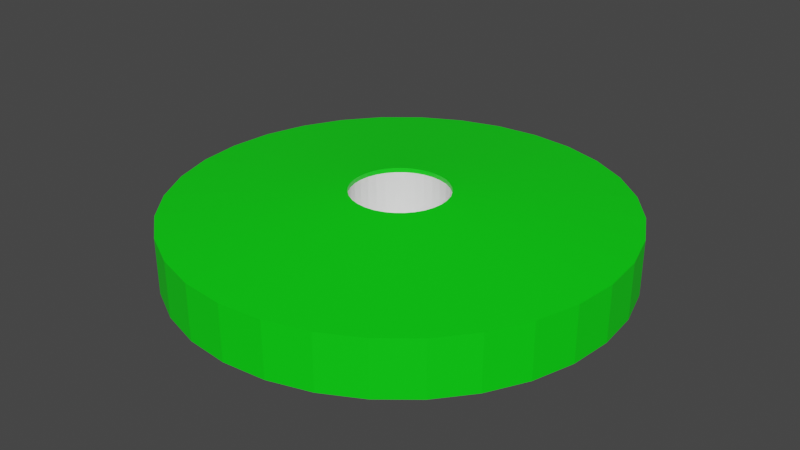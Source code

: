 # Source: green_1.blend  (saved by Blender 2.83.19; exported with 4.5.12 LTS)
import bpy
from mathutils import Matrix  # noqa: F401  (used for matrix-valued properties, if any)

bpy.ops.wm.read_factory_settings(use_empty=True)
scene = bpy.context.scene
scene.name = 'Scene'

# ---- collections
col_collection = bpy.data.collections.new('Collection'); scene.collection.children.link(col_collection)

# ---- materials (node trees are filled in below, after node groups)
mat_material = bpy.data.materials.new('Material')
mat_material.use_transparent_shadow = False
mat_material_001 = bpy.data.materials.new('Material.001')
mat_material_001.use_transparent_shadow = False

# ---- material node trees
mat_material.use_nodes = True; mat_material.node_tree.nodes.clear()
_N = mat_material.node_tree.nodes; _L = mat_material.node_tree.links
n0 = _N.new('ShaderNodeBsdfPrincipled'); n0.name = 'Principled BSDF'; n0.location = (10, 300)
n0.distribution = 'GGX'
n0.subsurface_method = 'BURLEY'
n0.inputs[0].default_value = (1.0, 1.0, 1.0, 1.0)
n0.inputs[3].default_value = 1.45
n0.inputs[27].default_value = (0.0, 0.0, 0.0, 1.0)
n0.inputs[28].default_value = 1.0
n1 = _N.new('ShaderNodeOutputMaterial'); n1.name = 'Material Output'; n1.location = (300, 300)
_L.new(n0.outputs[0], n1.inputs[0])
n1.is_active_output = True
mat_material_001.use_nodes = True; mat_material_001.node_tree.nodes.clear()
_N = mat_material_001.node_tree.nodes; _L = mat_material_001.node_tree.links
n0 = _N.new('ShaderNodeBsdfPrincipled'); n0.name = 'Principled BSDF'; n0.location = (10, 300)
n0.distribution = 'GGX'
n0.subsurface_method = 'BURLEY'
n0.inputs[0].default_value = (0.0, 0.8, 0.003347, 1.0)
n0.inputs[3].default_value = 1.45
n0.inputs[27].default_value = (0.0, 0.0, 0.0, 1.0)
n0.inputs[28].default_value = 1.0
n1 = _N.new('ShaderNodeOutputMaterial'); n1.name = 'Material Output'; n1.location = (300, 300)
_L.new(n0.outputs[0], n1.inputs[0])
n1.is_active_output = True

# ---- world
world_world = bpy.data.worlds.new('World'); scene.world = world_world
world_world.use_nodes = True; world_world.node_tree.nodes.clear()
_N = world_world.node_tree.nodes; _L = world_world.node_tree.links
n0 = _N.new('ShaderNodeOutputWorld'); n0.name = 'World Output'; n0.location = (300, 300)
n1 = _N.new('ShaderNodeBackground'); n1.name = 'Background'; n1.location = (10, 300)
n1.inputs[0].default_value = (0.05088, 0.05088, 0.05088, 1.0)
_L.new(n1.outputs[0], n0.inputs[0])
n0.is_active_output = True
world_world.color = (0.05088, 0.05088, 0.05088)
world_world.use_sun_shadow = False
world_world.sun_shadow_jitter_overblur = 0.0

# ---- meshes
me_cylinder_001 = bpy.data.meshes.new('Cylinder.001')
me_cylinder_001.from_pydata([(-5.983e-08, 2.117, -0.1721), (-5.983e-08, 2.117, 0.3555), (0.4131, 2.077, -0.1721), (0.4131, 2.077, 0.3555), (0.8103, 1.956, -0.1721), (0.8103, 1.956, 0.3555), (1.176, 1.76, -0.1721), (1.176, 1.76, 0.3555), (1.497, 1.497, -0.1721), (1.497, 1.497, 0.3555), (1.76, 1.176, -0.1721), (1.76, 1.176, 0.3555), (1.956, 0.8103, -0.1721), (1.956, 0.8103, 0.3555), (2.077, 0.4131, -0.1721), (2.077, 0.4131, 0.3555), (2.117, -1.96e-07, -0.1721), (2.117, -1.96e-07, 0.3555), (2.077, -0.4131, -0.1721), (2.077, -0.4131, 0.3555), (1.956, -0.8103, -0.1721), (1.956, -0.8103, 0.3555), (1.76, -1.176, -0.1721), (1.76, -1.176, 0.3555), (1.497, -1.497, -0.1721), (1.497, -1.497, 0.3555), (1.176, -1.76, -0.1721), (1.176, -1.76, 0.3555), (0.8103, -1.956, -0.1721), (0.8103, -1.956, 0.3555), (0.4131, -2.077, -0.1721), (0.4131, -2.077, 0.3555), (-7.497e-07, -2.117, -0.1721), (-7.497e-07, -2.117, 0.3555), (-0.4131, -2.077, -0.1721), (-0.4131, -2.077, 0.3555), (-0.8103, -1.956, -0.1721), (-0.8103, -1.956, 0.3555), (-1.176, -1.76, -0.1721), (-1.176, -1.76, 0.3555), (-1.497, -1.497, -0.1721), (-1.497, -1.497, 0.3555), (-1.76, -1.176, -0.1721), (-1.76, -1.176, 0.3555), (-1.956, -0.8102, -0.1721), (-1.956, -0.8102, 0.3555), (-2.077, -0.4131, -0.1721), (-2.077, -0.4131, 0.3555), (-2.117, 1.689e-06, -0.1721), (-2.117, 1.689e-06, 0.3555), (-2.077, 0.4131, -0.1721), (-2.077, 0.4131, 0.3555), (-1.956, 0.8103, -0.1721), (-1.956, 0.8103, 0.3555), (-1.76, 1.176, -0.1721), (-1.76, 1.176, 0.3555), (-1.497, 1.497, -0.1721), (-1.497, 1.497, 0.3555), (-1.176, 1.76, -0.1721), (-1.176, 1.76, 0.3555), (-0.8102, 1.956, -0.1721), (-0.8102, 1.956, 0.3555), (-0.4131, 2.077, -0.1721), (-0.4131, 2.077, 0.3555), (6.452e-08, 0.4566, 0.5192), (0.08909, 0.4479, 0.5192), (0.1747, 0.4219, 0.5192), (0.2537, 0.3797, 0.5192), (0.3229, 0.3229, 0.5192), (0.3797, 0.2537, 0.5192), (0.4219, 0.1747, 0.5192), (0.4479, 0.08909, 0.5192), (0.4566, 1.893e-07, 0.5192), (0.4479, -0.08909, 0.5192), (0.4219, -0.1747, 0.5192), (0.3797, -0.2537, 0.5192), (0.3229, -0.3229, 0.5192), (0.2537, -0.3797, 0.5192), (0.1747, -0.4219, 0.5192), (0.08909, -0.4479, 0.5192), (-8.427e-08, -0.4566, 0.5192), (-0.08909, -0.4479, 0.5192), (-0.1747, -0.4219, 0.5192), (-0.2537, -0.3797, 0.5192), (-0.3229, -0.3229, 0.5192), (-0.3797, -0.2537, 0.5192), (-0.4219, -0.1747, 0.5192), (-0.4479, -0.08909, 0.5192), (-0.4566, 5.958e-07, 0.5192), (-0.4479, 0.08909, 0.5192), (-0.4219, 0.1748, 0.5192), (-0.3797, 0.2537, 0.5192), (-0.3229, 0.3229, 0.5192), (-0.2537, 0.3797, 0.5192), (-0.1747, 0.4219, 0.5192), (-0.08909, 0.4479, 0.5192), (6.452e-08, 0.4566, -0.1394), (0.08909, 0.4479, -0.1394), (0.1747, 0.4219, -0.1394), (0.2537, 0.3797, -0.1394), (0.3229, 0.3229, -0.1394), (0.3797, 0.2537, -0.1394), (0.4219, 0.1747, -0.1394), (0.4479, 0.08909, -0.1394), (0.4566, 1.893e-07, -0.1394), (0.4479, -0.08909, -0.1394), (0.4219, -0.1747, -0.1394), (0.3797, -0.2537, -0.1394), (0.3229, -0.3229, -0.1394), (0.2537, -0.3797, -0.1394), (0.1747, -0.4219, -0.1394), (0.08909, -0.4479, -0.1394), (-8.427e-08, -0.4566, -0.1394), (-0.08909, -0.4479, -0.1394), (-0.1747, -0.4219, -0.1394), (-0.2537, -0.3797, -0.1394), (-0.3229, -0.3229, -0.1394), (-0.3797, -0.2537, -0.1394), (-0.4219, -0.1747, -0.1394), (-0.4479, -0.08909, -0.1394), (-0.4566, 5.958e-07, -0.1394), (-0.4479, 0.08909, -0.1394), (-0.4219, 0.1748, -0.1394), (-0.3797, 0.2537, -0.1394), (-0.3229, 0.3229, -0.1394), (-0.2537, 0.3797, -0.1394), (-0.1747, 0.4219, -0.1394), (-0.08909, 0.4479, -0.1394), (0.3797, 0.2537, 0.4765), (0.4219, 0.1747, 0.4765), (-0.2537, -0.3797, 0.4765), (-0.3229, -0.3229, 0.4765), (0.4479, 0.08909, 0.4765), (-0.3797, -0.2537, 0.4765), (0.4566, 1.893e-07, 0.4765), (-0.4219, -0.1747, 0.4765), (0.4479, -0.08909, 0.4765), (-0.4479, -0.08909, 0.4765), (0.4219, -0.1747, 0.4765), (-0.4566, 5.958e-07, 0.4765), (0.3797, -0.2537, 0.4765), (-0.4479, 0.08909, 0.4765), (0.3229, -0.3229, 0.4765), (-0.4219, 0.1748, 0.4765), (0.2537, -0.3797, 0.4765), (-0.3797, 0.2537, 0.4765), (0.1747, -0.4219, 0.4765), (6.452e-08, 0.4566, 0.4765), (0.08909, 0.4479, 0.4765), (-0.3229, 0.3229, 0.4765), (0.08909, -0.4479, 0.4765), (0.1747, 0.4219, 0.4765), (-0.2537, 0.3797, 0.4765), (-8.427e-08, -0.4566, 0.4765), (0.2537, 0.3797, 0.4765), (-0.1747, 0.4219, 0.4765), (-0.08909, -0.4479, 0.4765), (0.3229, 0.3229, 0.4765), (-0.08909, 0.4479, 0.4765), (-0.1747, -0.4219, 0.4765)], [], [(0, 1, 3, 2), (2, 3, 5, 4), (4, 5, 7, 6), (6, 7, 9, 8), (8, 9, 11, 10), (10, 11, 13, 12), (12, 13, 15, 14), (14, 15, 17, 16), (16, 17, 19, 18), (18, 19, 21, 20), (20, 21, 23, 22), (22, 23, 25, 24), (24, 25, 27, 26), (26, 27, 29, 28), (28, 29, 31, 30), (30, 31, 33, 32), (32, 33, 35, 34), (34, 35, 37, 36), (36, 37, 39, 38), (38, 39, 41, 40), (40, 41, 43, 42), (42, 43, 45, 44), (44, 45, 47, 46), (46, 47, 49, 48), (48, 49, 51, 50), (50, 51, 53, 52), (52, 53, 55, 54), (54, 55, 57, 56), (56, 57, 59, 58), (58, 59, 61, 60), (7, 5, 66, 67), (60, 61, 63, 62), (62, 63, 1, 0), (0, 2, 4, 6, 8, 10, 12, 14, 16, 18, 20, 22, 24, 26, 28, 30, 32, 34, 36, 38, 40, 42, 44, 46, 48, 50, 52, 54, 56, 58, 60, 62), (129, 128, 101, 102), (25, 23, 75, 76), (43, 41, 84, 85), (61, 59, 93, 94), (17, 15, 71, 72), (35, 33, 80, 81), (53, 51, 89, 90), (9, 7, 67, 68), (27, 25, 76, 77), (45, 43, 85, 86), (63, 61, 94, 95), (19, 17, 72, 73), (37, 35, 81, 82), (55, 53, 90, 91), (11, 9, 68, 69), (29, 27, 77, 78), (47, 45, 86, 87), (3, 1, 64, 65), (1, 63, 95, 64), (21, 19, 73, 74), (39, 37, 82, 83), (57, 55, 91, 92), (13, 11, 69, 70), (31, 29, 78, 79), (49, 47, 87, 88), (5, 3, 65, 66), (23, 21, 74, 75), (41, 39, 83, 84), (59, 57, 92, 93), (15, 13, 70, 71), (33, 31, 79, 80), (51, 49, 88, 89), (97, 96, 127, 126, 125, 124, 123, 122, 121, 120, 119, 118, 117, 116, 115, 114, 113, 112, 111, 110, 109, 108, 107, 106, 105, 104, 103, 102, 101, 100, 99, 98), (131, 130, 115, 116), (132, 129, 102, 103), (133, 131, 116, 117), (134, 132, 103, 104), (135, 133, 117, 118), (136, 134, 104, 105), (137, 135, 118, 119), (138, 136, 105, 106), (139, 137, 119, 120), (140, 138, 106, 107), (141, 139, 120, 121), (142, 140, 107, 108), (143, 141, 121, 122), (144, 142, 108, 109), (145, 143, 122, 123), (146, 144, 109, 110), (148, 147, 96, 97), (149, 145, 123, 124), (150, 146, 110, 111), (151, 148, 97, 98), (152, 149, 124, 125), (153, 150, 111, 112), (154, 151, 98, 99), (155, 152, 125, 126), (156, 153, 112, 113), (157, 154, 99, 100), (158, 155, 126, 127), (159, 156, 113, 114), (128, 157, 100, 101), (147, 158, 127, 96), (130, 159, 114, 115), (83, 82, 159, 130), (64, 95, 158, 147), (69, 68, 157, 128), (82, 81, 156, 159), (95, 94, 155, 158), (68, 67, 154, 157), (81, 80, 153, 156), (94, 93, 152, 155), (67, 66, 151, 154), (80, 79, 150, 153), (93, 92, 149, 152), (66, 65, 148, 151), (79, 78, 146, 150), (92, 91, 145, 149), (65, 64, 147, 148), (78, 77, 144, 146), (91, 90, 143, 145), (77, 76, 142, 144), (90, 89, 141, 143), (76, 75, 140, 142), (89, 88, 139, 141), (75, 74, 138, 140), (88, 87, 137, 139), (74, 73, 136, 138), (87, 86, 135, 137), (73, 72, 134, 136), (86, 85, 133, 135), (72, 71, 132, 134), (85, 84, 131, 133), (71, 70, 129, 132), (84, 83, 130, 131), (70, 69, 128, 129)])
me_cylinder_001.polygons.foreach_set('material_index', [1, 1, 1, 1, 1, 1, 1, 1, 1, 1, 1, 1, 1, 1, 1, 1, 1, 1, 1, 1, 1, 1, 1, 1, 1, 1, 1, 1, 1, 1, 1, 1, 1, 1, 0, 1, 1, 1, 1, 1, 1, 1, 1, 1, 1, 1, 1, 1, 1, 1, 1, 1, 1, 1, 1, 1, 1, 1, 1, 1, 1, 1, 1, 1, 1, 1, 0, 0, 0, 0, 0, 0, 0, 0, 0, 0, 0, 0, 0, 0, 0, 0, 0, 0, 0, 0, 0, 0, 0, 0, 0, 0, 0, 0, 0, 0, 0, 0, 1, 1, 1, 1, 1, 1, 1, 1, 1, 1, 1, 1, 1, 1, 1, 1, 1, 1, 1, 1, 1, 1, 1, 1, 1, 1, 1, 1, 1, 1, 1, 1])
_uv = me_cylinder_001.uv_layers.new(name='UVMap')
_uv.uv.foreach_set('vector', [0.3542, 0.9807, 0.3933, 0.8567, 0.4649, 0.8706, 0.4507, 0.9999, 0.4507, 0.9999, 0.4649, 0.8706, 0.5379, 0.8703, 0.5492, 0.9999, 0.5492, 0.9999, 0.5379, 0.8703, 0.6094, 0.8558, 0.6458, 0.9807, 0.6458, 0.9807, 0.6094, 0.8558, 0.6768, 0.8276, 0.7368, 0.943, 0.7368, 0.943, 0.6768, 0.8276, 0.7373, 0.7869, 0.8186, 0.8883, 0.8186, 0.8883, 0.7373, 0.7869, 0.7887, 0.7351, 0.8883, 0.8187, 0.8883, 0.8187, 0.7887, 0.7351, 0.829, 0.6742, 0.943, 0.7368, 0.943, 0.7368, 0.829, 0.6742, 0.8567, 0.6067, 0.9807, 0.6458, 0.9807, 0.6458, 0.8567, 0.6067, 0.8706, 0.535, 0.9999, 0.5492, 0.9999, 0.5492, 0.8706, 0.535, 0.8703, 0.462, 0.9999, 0.4507, 0.9999, 0.4507, 0.8703, 0.462, 0.8558, 0.3905, 0.9807, 0.3541, 0.9807, 0.3541, 0.8558, 0.3905, 0.8276, 0.3232, 0.943, 0.2632, 0.943, 0.2632, 0.8276, 0.3232, 0.7868, 0.2627, 0.8883, 0.1813, 0.8883, 0.1813, 0.7868, 0.2627, 0.735, 0.2113, 0.8186, 0.1117, 0.8186, 0.1117, 0.735, 0.2113, 0.6742, 0.1709, 0.7367, 0.05696, 0.7367, 0.05696, 0.6742, 0.1709, 0.6066, 0.1433, 0.6457, 0.01929, 0.6457, 0.01929, 0.6066, 0.1433, 0.535, 0.1293, 0.5492, 9.998e-05, 0.5492, 9.998e-05, 0.535, 0.1293, 0.462, 0.1296, 0.4507, 0.0001137, 0.4507, 0.0001137, 0.462, 0.1296, 0.3905, 0.1442, 0.3541, 0.01933, 0.3541, 0.01933, 0.3905, 0.1442, 0.3232, 0.1724, 0.2632, 0.05702, 0.2632, 0.05702, 0.3232, 0.1724, 0.2627, 0.2131, 0.1813, 0.1117, 0.1813, 0.1117, 0.2627, 0.2131, 0.2113, 0.265, 0.1117, 0.1814, 0.1117, 0.1814, 0.2113, 0.265, 0.171, 0.3258, 0.05698, 0.2632, 0.05698, 0.2632, 0.171, 0.3258, 0.1433, 0.3933, 0.0193, 0.3542, 0.0193, 0.3542, 0.1433, 0.3933, 0.1293, 0.465, 9.998e-05, 0.4508, 9.998e-05, 0.4508, 0.1293, 0.465, 0.1296, 0.5379, 0.0001037, 0.5492, 0.0001037, 0.5492, 0.1296, 0.5379, 0.1442, 0.6095, 0.01932, 0.6458, 0.01932, 0.6458, 0.1442, 0.6095, 0.1723, 0.6768, 0.057, 0.7368, 0.057, 0.7368, 0.1723, 0.6768, 0.2131, 0.7373, 0.1117, 0.8187, 0.1117, 0.8187, 0.2131, 0.7373, 0.2649, 0.7887, 0.1813, 0.8883, 0.6094, 0.8558, 0.5379, 0.8703, 0.5084, 0.5813, 0.5242, 0.5781, 0.1813, 0.8883, 0.2649, 0.7887, 0.3258, 0.829, 0.2632, 0.943, 0.2632, 0.943, 0.3258, 0.829, 0.3933, 0.8567, 0.3542, 0.9807, 0.8425, 0.06579, 0.8482, 0.05155, 0.8564, 0.03877, 0.867, 0.02791, 0.8795, 0.01937, 0.8934, 0.01351, 0.9083, 0.01056, 0.9236, 0.01064, 0.9387, 0.01333, 0.9528, 0.01893, 0.9655, 0.02723, 0.9762, 0.03793, 0.9848, 0.05051, 0.9907, 0.06454, 0.9936, 0.0795, 0.9935, 0.09486, 0.9909, 0.11, 0.9853, 0.1241, 0.977, 0.1369, 0.9663, 0.1477, 0.9538, 0.1563, 0.9399, 0.1622, 0.9249, 0.1652, 0.9097, 0.1651, 0.8946, 0.1624, 0.8805, 0.1568, 0.8678, 0.1485, 0.857, 0.1378, 0.8485, 0.1253, 0.8426, 0.1112, 0.8397, 0.09627, 0.8398, 0.08093, 0.5579, 0.5469, 0.5476, 0.5573, 0.5091, 0.5117, 0.5112, 0.5097, 0.8276, 0.3232, 0.8558, 0.3905, 0.5781, 0.4758, 0.5719, 0.461, 0.2627, 0.2131, 0.3232, 0.1724, 0.461, 0.4281, 0.4477, 0.4371, 0.2649, 0.7887, 0.2131, 0.7373, 0.437, 0.5522, 0.4484, 0.5635, 0.8567, 0.6067, 0.829, 0.6742, 0.5723, 0.5381, 0.5784, 0.5233, 0.535, 0.1293, 0.6066, 0.1433, 0.5233, 0.4216, 0.5075, 0.4185, 0.1296, 0.5379, 0.1293, 0.465, 0.4185, 0.4924, 0.4186, 0.5085, 0.6768, 0.8276, 0.6094, 0.8558, 0.5242, 0.5781, 0.5389, 0.5719, 0.7868, 0.2627, 0.8276, 0.3232, 0.5719, 0.461, 0.5629, 0.4477, 0.2113, 0.265, 0.2627, 0.2131, 0.4477, 0.4371, 0.4364, 0.4485, 0.3258, 0.829, 0.2649, 0.7887, 0.4484, 0.5635, 0.4618, 0.5723, 0.8706, 0.535, 0.8567, 0.6067, 0.5784, 0.5233, 0.5814, 0.5075, 0.462, 0.1296, 0.535, 0.1293, 0.5075, 0.4185, 0.4915, 0.4186, 0.1442, 0.6095, 0.1296, 0.5379, 0.4186, 0.5085, 0.4218, 0.5242, 0.7373, 0.7869, 0.6768, 0.8276, 0.5389, 0.5719, 0.5522, 0.5629, 0.735, 0.2113, 0.7868, 0.2627, 0.5629, 0.4477, 0.5515, 0.4365, 0.171, 0.3258, 0.2113, 0.265, 0.4364, 0.4485, 0.4276, 0.4618, 0.4649, 0.8706, 0.3933, 0.8567, 0.4767, 0.5784, 0.4924, 0.5814, 0.3933, 0.8567, 0.3258, 0.829, 0.4618, 0.5723, 0.4767, 0.5784, 0.8703, 0.462, 0.8706, 0.535, 0.5814, 0.5075, 0.5814, 0.4915, 0.3905, 0.1442, 0.462, 0.1296, 0.4915, 0.4186, 0.4758, 0.4219, 0.1723, 0.6768, 0.1442, 0.6095, 0.4218, 0.5242, 0.428, 0.539, 0.7887, 0.7351, 0.7373, 0.7869, 0.5522, 0.5629, 0.5635, 0.5515, 0.6742, 0.1709, 0.735, 0.2113, 0.5515, 0.4365, 0.5381, 0.4276, 0.1433, 0.3933, 0.171, 0.3258, 0.4276, 0.4618, 0.4215, 0.4767, 0.5379, 0.8703, 0.4649, 0.8706, 0.4924, 0.5814, 0.5084, 0.5813, 0.8558, 0.3905, 0.8703, 0.462, 0.5814, 0.4915, 0.5781, 0.4758, 0.3232, 0.1724, 0.3905, 0.1442, 0.4758, 0.4219, 0.461, 0.4281, 0.2131, 0.7373, 0.1723, 0.6768, 0.428, 0.539, 0.437, 0.5522, 0.829, 0.6742, 0.7887, 0.7351, 0.5635, 0.5515, 0.5723, 0.5381, 0.6066, 0.1433, 0.6742, 0.1709, 0.5381, 0.4276, 0.5233, 0.4216, 0.1293, 0.465, 0.1433, 0.3933, 0.4215, 0.4767, 0.4185, 0.4924, 0.4981, 0.5146, 0.4953, 0.514, 0.4926, 0.5129, 0.4902, 0.5112, 0.4882, 0.5091, 0.4867, 0.5067, 0.4857, 0.504, 0.4852, 0.5011, 0.4852, 0.4982, 0.4859, 0.4954, 0.487, 0.4927, 0.4887, 0.4903, 0.4908, 0.4883, 0.4933, 0.4868, 0.496, 0.4858, 0.4989, 0.4853, 0.5018, 0.4853, 0.5047, 0.4859, 0.5073, 0.4871, 0.5097, 0.4888, 0.5117, 0.4908, 0.5132, 0.4933, 0.5143, 0.496, 0.5147, 0.4989, 0.5147, 0.5018, 0.5141, 0.5047, 0.5129, 0.5073, 0.5112, 0.5097, 0.5091, 0.5117, 0.5067, 0.5132, 0.504, 0.5142, 0.5011, 0.5147, 0.4645, 0.4345, 0.4779, 0.4288, 0.496, 0.4858, 0.4933, 0.4868, 0.5659, 0.5347, 0.5579, 0.5469, 0.5112, 0.5097, 0.5129, 0.5073, 0.4523, 0.4427, 0.4645, 0.4345, 0.4933, 0.4868, 0.4908, 0.4883, 0.5714, 0.5212, 0.5659, 0.5347, 0.5129, 0.5073, 0.5141, 0.5047, 0.4421, 0.4531, 0.4523, 0.4427, 0.4908, 0.4883, 0.4887, 0.4903, 0.5742, 0.5068, 0.5714, 0.5212, 0.5141, 0.5047, 0.5147, 0.5018, 0.434, 0.4653, 0.4421, 0.4531, 0.4887, 0.4903, 0.487, 0.4927, 0.5741, 0.4922, 0.5742, 0.5068, 0.5147, 0.5018, 0.5147, 0.4989, 0.4285, 0.4788, 0.434, 0.4653, 0.487, 0.4927, 0.4859, 0.4954, 0.5712, 0.4779, 0.5741, 0.4922, 0.5147, 0.4989, 0.5143, 0.496, 0.4258, 0.4931, 0.4285, 0.4788, 0.4859, 0.4954, 0.4852, 0.4982, 0.5655, 0.4645, 0.5712, 0.4779, 0.5143, 0.496, 0.5132, 0.4933, 0.4258, 0.5077, 0.4258, 0.4931, 0.4852, 0.4982, 0.4852, 0.5011, 0.5573, 0.4524, 0.5655, 0.4645, 0.5132, 0.4933, 0.5117, 0.4908, 0.4288, 0.522, 0.4258, 0.5077, 0.4852, 0.5011, 0.4857, 0.504, 0.5469, 0.4421, 0.5573, 0.4524, 0.5117, 0.4908, 0.5097, 0.4888, 0.4931, 0.5742, 0.4788, 0.5714, 0.4953, 0.514, 0.4981, 0.5146, 0.4344, 0.5355, 0.4288, 0.522, 0.4857, 0.504, 0.4867, 0.5067, 0.5347, 0.4341, 0.5469, 0.4421, 0.5097, 0.4888, 0.5073, 0.4871, 0.5077, 0.5741, 0.4931, 0.5742, 0.4981, 0.5146, 0.5011, 0.5147, 0.4426, 0.5476, 0.4344, 0.5355, 0.4867, 0.5067, 0.4882, 0.5091, 0.5212, 0.4286, 0.5347, 0.4341, 0.5073, 0.4871, 0.5047, 0.4859, 0.522, 0.5712, 0.5077, 0.5741, 0.5011, 0.5147, 0.504, 0.5142, 0.453, 0.5579, 0.4426, 0.5476, 0.4882, 0.5091, 0.4902, 0.5112, 0.5068, 0.4258, 0.5212, 0.4286, 0.5047, 0.4859, 0.5018, 0.4853, 0.5355, 0.5655, 0.522, 0.5712, 0.504, 0.5142, 0.5067, 0.5132, 0.4652, 0.5659, 0.453, 0.5579, 0.4902, 0.5112, 0.4926, 0.5129, 0.4922, 0.4259, 0.5068, 0.4258, 0.5018, 0.4853, 0.4989, 0.4853, 0.5476, 0.5573, 0.5355, 0.5655, 0.5067, 0.5132, 0.5091, 0.5117, 0.4788, 0.5714, 0.4652, 0.5659, 0.4926, 0.5129, 0.4953, 0.514, 0.4779, 0.4288, 0.4922, 0.4259, 0.4989, 0.4853, 0.496, 0.4858, 0.4758, 0.4219, 0.4915, 0.4186, 0.4922, 0.4259, 0.4779, 0.4288, 0.4767, 0.5784, 0.4618, 0.5723, 0.4652, 0.5659, 0.4788, 0.5714, 0.5522, 0.5629, 0.5389, 0.5719, 0.5355, 0.5655, 0.5476, 0.5573, 0.4915, 0.4186, 0.5075, 0.4185, 0.5068, 0.4258, 0.4922, 0.4259, 0.4618, 0.5723, 0.4484, 0.5635, 0.453, 0.5579, 0.4652, 0.5659, 0.5389, 0.5719, 0.5242, 0.5781, 0.522, 0.5712, 0.5355, 0.5655, 0.5075, 0.4185, 0.5233, 0.4216, 0.5212, 0.4286, 0.5068, 0.4258, 0.4484, 0.5635, 0.437, 0.5522, 0.4426, 0.5476, 0.453, 0.5579, 0.5242, 0.5781, 0.5084, 0.5813, 0.5077, 0.5741, 0.522, 0.5712, 0.5233, 0.4216, 0.5381, 0.4276, 0.5347, 0.4341, 0.5212, 0.4286, 0.437, 0.5522, 0.428, 0.539, 0.4344, 0.5355, 0.4426, 0.5476, 0.5084, 0.5813, 0.4924, 0.5814, 0.4931, 0.5742, 0.5077, 0.5741, 0.5381, 0.4276, 0.5515, 0.4365, 0.5469, 0.4421, 0.5347, 0.4341, 0.428, 0.539, 0.4218, 0.5242, 0.4288, 0.522, 0.4344, 0.5355, 0.4924, 0.5814, 0.4767, 0.5784, 0.4788, 0.5714, 0.4931, 0.5742, 0.5515, 0.4365, 0.5629, 0.4477, 0.5573, 0.4524, 0.5469, 0.4421, 0.4218, 0.5242, 0.4186, 0.5085, 0.4258, 0.5077, 0.4288, 0.522, 0.5629, 0.4477, 0.5719, 0.461, 0.5655, 0.4645, 0.5573, 0.4524, 0.4186, 0.5085, 0.4185, 0.4924, 0.4258, 0.4931, 0.4258, 0.5077, 0.5719, 0.461, 0.5781, 0.4758, 0.5712, 0.4779, 0.5655, 0.4645, 0.4185, 0.4924, 0.4215, 0.4767, 0.4285, 0.4788, 0.4258, 0.4931, 0.5781, 0.4758, 0.5814, 0.4915, 0.5741, 0.4922, 0.5712, 0.4779, 0.4215, 0.4767, 0.4276, 0.4618, 0.434, 0.4653, 0.4285, 0.4788, 0.5814, 0.4915, 0.5814, 0.5075, 0.5742, 0.5068, 0.5741, 0.4922, 0.4276, 0.4618, 0.4364, 0.4485, 0.4421, 0.4531, 0.434, 0.4653, 0.5814, 0.5075, 0.5784, 0.5233, 0.5714, 0.5212, 0.5742, 0.5068, 0.4364, 0.4485, 0.4477, 0.4371, 0.4523, 0.4427, 0.4421, 0.4531, 0.5784, 0.5233, 0.5723, 0.5381, 0.5659, 0.5347, 0.5714, 0.5212, 0.4477, 0.4371, 0.461, 0.4281, 0.4645, 0.4345, 0.4523, 0.4427, 0.5723, 0.5381, 0.5635, 0.5515, 0.5579, 0.5469, 0.5659, 0.5347, 0.461, 0.4281, 0.4758, 0.4219, 0.4779, 0.4288, 0.4645, 0.4345, 0.5635, 0.5515, 0.5522, 0.5629, 0.5476, 0.5573, 0.5579, 0.5469])
me_cylinder_001.materials.append(mat_material)
me_cylinder_001.materials.append(mat_material_001)
me_cylinder_001.use_remesh_fix_poles = True
me_cylinder_001.use_remesh_preserve_attributes = False
me_cylinder_001.use_mirror_vertex_groups = False
me_cylinder_001.update()

# ---- objects
ob_cylinder = bpy.data.objects.new('Cylinder', me_cylinder_001)

# ---- transforms, parenting, visibility, modifiers, constraints
ob_cylinder.location = (0.0, 0.0, 0.0)
ob_cylinder.lineart.crease_threshold = 0.0
_vg = ob_cylinder.vertex_groups.new(name='Group.001')
_vg = ob_cylinder.vertex_groups.new(name='Group')
_vg = ob_cylinder.vertex_groups.new(name='Group.002')

# ---- collection membership
col_collection.objects.link(ob_cylinder)

# ---- scene / render settings (as saved in the file)
scene.frame_start = 1; scene.frame_end = 250; scene.frame_set(1)
scene.render.engine = 'BLENDER_EEVEE_NEXT'
scene.cycles.use_denoising = False
scene.cycles.samples = 128
scene.cycles.sampling_pattern = 'TABULATED_SOBOL'
scene.cycles.use_adaptive_sampling = False
scene.cycles.use_light_tree = False
scene.view_settings.view_transform = 'Filmic'
bpy.context.view_layer.update()

# ---- added for rendering (the .blend has no active camera and no usable light): camera, sun
cam_auto = bpy.data.cameras.new('AutoCamera')
cam_auto.lens = 50.0
cam_auto.sensor_width = 36.0
cam_auto.clip_end = 1000.0
ob_auto_camera = bpy.data.objects.new('AutoCamera', cam_auto)
scene.collection.objects.link(ob_auto_camera)
ob_auto_camera.location = (5.57758, -6.69309, 4.63561)
ob_auto_camera.rotation_euler = (1.09748, -7.21219e-08, 0.694738)
scene.camera = ob_auto_camera
light_auto_sun = bpy.data.lights.new('AutoSun', 'SUN')
light_auto_sun.energy = 3.0
light_auto_sun.angle = 0.0523599
ob_auto_sun = bpy.data.objects.new('AutoSun', light_auto_sun)
scene.collection.objects.link(ob_auto_sun)
ob_auto_sun.rotation_euler = (0.872665, 0.174533, 0.523599)
bpy.context.view_layer.update()
